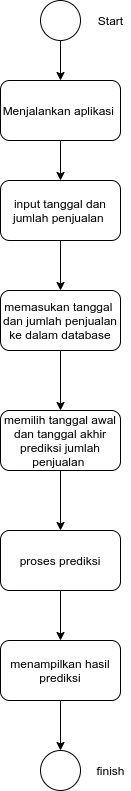

The diagram above was exported from draw.io. Its source (the exported page's mxGraphModel, read from the mxfile embedded in the PNG):
<mxGraphModel dx="808" dy="400" grid="1" gridSize="10" guides="1" tooltips="1" connect="1" arrows="1" fold="1" page="1" pageScale="1" pageWidth="827" pageHeight="1169" math="0" shadow="0">
  <root>
    <mxCell id="0" />
    <mxCell id="1" parent="0" />
    <mxCell id="G-LN0Y0qAQLDvFTjZGbU-6" style="edgeStyle=orthogonalEdgeStyle;rounded=0;orthogonalLoop=1;jettySize=auto;html=1;exitX=0.5;exitY=1;exitDx=0;exitDy=0;entryX=0.5;entryY=0;entryDx=0;entryDy=0;" edge="1" parent="1" source="G-LN0Y0qAQLDvFTjZGbU-2" target="G-LN0Y0qAQLDvFTjZGbU-4">
      <mxGeometry relative="1" as="geometry" />
    </mxCell>
    <mxCell id="G-LN0Y0qAQLDvFTjZGbU-2" value="" style="ellipse;whiteSpace=wrap;html=1;aspect=fixed;" vertex="1" parent="1">
      <mxGeometry x="380" y="100" width="40" height="40" as="geometry" />
    </mxCell>
    <mxCell id="G-LN0Y0qAQLDvFTjZGbU-3" value="Start" style="text;html=1;align=center;verticalAlign=middle;resizable=0;points=[];autosize=1;strokeColor=none;fillColor=none;" vertex="1" parent="1">
      <mxGeometry x="430" y="110" width="40" height="20" as="geometry" />
    </mxCell>
    <mxCell id="G-LN0Y0qAQLDvFTjZGbU-7" style="edgeStyle=orthogonalEdgeStyle;rounded=0;orthogonalLoop=1;jettySize=auto;html=1;exitX=0.5;exitY=1;exitDx=0;exitDy=0;entryX=0.5;entryY=0;entryDx=0;entryDy=0;" edge="1" parent="1" source="G-LN0Y0qAQLDvFTjZGbU-4" target="G-LN0Y0qAQLDvFTjZGbU-5">
      <mxGeometry relative="1" as="geometry" />
    </mxCell>
    <mxCell id="G-LN0Y0qAQLDvFTjZGbU-4" value="Menjalankan aplikasi&amp;nbsp;" style="rounded=1;whiteSpace=wrap;html=1;" vertex="1" parent="1">
      <mxGeometry x="340" y="180" width="120" height="60" as="geometry" />
    </mxCell>
    <mxCell id="G-LN0Y0qAQLDvFTjZGbU-10" style="edgeStyle=orthogonalEdgeStyle;rounded=0;orthogonalLoop=1;jettySize=auto;html=1;exitX=0.5;exitY=1;exitDx=0;exitDy=0;entryX=0.5;entryY=0;entryDx=0;entryDy=0;" edge="1" parent="1" source="G-LN0Y0qAQLDvFTjZGbU-5" target="G-LN0Y0qAQLDvFTjZGbU-9">
      <mxGeometry relative="1" as="geometry" />
    </mxCell>
    <mxCell id="G-LN0Y0qAQLDvFTjZGbU-5" value="input tanggal dan jumlah penjualan&amp;nbsp;" style="rounded=1;whiteSpace=wrap;html=1;" vertex="1" parent="1">
      <mxGeometry x="340" y="280" width="120" height="60" as="geometry" />
    </mxCell>
    <mxCell id="G-LN0Y0qAQLDvFTjZGbU-12" style="edgeStyle=orthogonalEdgeStyle;rounded=0;orthogonalLoop=1;jettySize=auto;html=1;entryX=0.5;entryY=0;entryDx=0;entryDy=0;" edge="1" parent="1" source="G-LN0Y0qAQLDvFTjZGbU-9" target="G-LN0Y0qAQLDvFTjZGbU-11">
      <mxGeometry relative="1" as="geometry" />
    </mxCell>
    <mxCell id="G-LN0Y0qAQLDvFTjZGbU-9" value="memasukan tanggal&amp;nbsp; dan jumlah penjualan ke dalam database" style="rounded=1;whiteSpace=wrap;html=1;" vertex="1" parent="1">
      <mxGeometry x="340" y="390" width="120" height="60" as="geometry" />
    </mxCell>
    <mxCell id="G-LN0Y0qAQLDvFTjZGbU-14" style="edgeStyle=orthogonalEdgeStyle;rounded=0;orthogonalLoop=1;jettySize=auto;html=1;exitX=0.5;exitY=1;exitDx=0;exitDy=0;entryX=0.5;entryY=0;entryDx=0;entryDy=0;" edge="1" parent="1" source="G-LN0Y0qAQLDvFTjZGbU-11" target="G-LN0Y0qAQLDvFTjZGbU-13">
      <mxGeometry relative="1" as="geometry" />
    </mxCell>
    <mxCell id="G-LN0Y0qAQLDvFTjZGbU-11" value="memilih tanggal awal dan tanggal akhir prediksi jumlah penjualan&amp;nbsp;" style="rounded=1;whiteSpace=wrap;html=1;" vertex="1" parent="1">
      <mxGeometry x="340" y="510" width="120" height="60" as="geometry" />
    </mxCell>
    <mxCell id="G-LN0Y0qAQLDvFTjZGbU-16" style="edgeStyle=orthogonalEdgeStyle;rounded=0;orthogonalLoop=1;jettySize=auto;html=1;exitX=0.5;exitY=1;exitDx=0;exitDy=0;entryX=0.5;entryY=0;entryDx=0;entryDy=0;" edge="1" parent="1" source="G-LN0Y0qAQLDvFTjZGbU-13" target="G-LN0Y0qAQLDvFTjZGbU-15">
      <mxGeometry relative="1" as="geometry" />
    </mxCell>
    <mxCell id="G-LN0Y0qAQLDvFTjZGbU-13" value="proses prediksi" style="rounded=1;whiteSpace=wrap;html=1;" vertex="1" parent="1">
      <mxGeometry x="340" y="630" width="120" height="60" as="geometry" />
    </mxCell>
    <mxCell id="G-LN0Y0qAQLDvFTjZGbU-19" style="edgeStyle=orthogonalEdgeStyle;rounded=0;orthogonalLoop=1;jettySize=auto;html=1;exitX=0.5;exitY=1;exitDx=0;exitDy=0;entryX=0.5;entryY=0;entryDx=0;entryDy=0;" edge="1" parent="1" source="G-LN0Y0qAQLDvFTjZGbU-15" target="G-LN0Y0qAQLDvFTjZGbU-17">
      <mxGeometry relative="1" as="geometry" />
    </mxCell>
    <mxCell id="G-LN0Y0qAQLDvFTjZGbU-15" value="menampilkan hasil prediksi" style="rounded=1;whiteSpace=wrap;html=1;" vertex="1" parent="1">
      <mxGeometry x="340" y="740" width="120" height="60" as="geometry" />
    </mxCell>
    <mxCell id="G-LN0Y0qAQLDvFTjZGbU-17" value="" style="ellipse;whiteSpace=wrap;html=1;aspect=fixed;" vertex="1" parent="1">
      <mxGeometry x="380" y="850" width="40" height="40" as="geometry" />
    </mxCell>
    <mxCell id="G-LN0Y0qAQLDvFTjZGbU-18" value="finish" style="text;html=1;align=center;verticalAlign=middle;resizable=0;points=[];autosize=1;strokeColor=none;fillColor=none;" vertex="1" parent="1">
      <mxGeometry x="430" y="860" width="40" height="20" as="geometry" />
    </mxCell>
  </root>
</mxGraphModel>